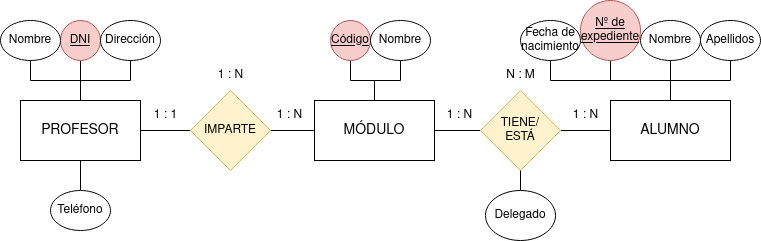

The diagram above was exported from draw.io. Its source (the exported page's mxGraphModel, read from the mxfile embedded in the PNG):
<mxGraphModel dx="1434" dy="752" grid="1" gridSize="10" guides="1" tooltips="1" connect="1" arrows="1" fold="1" page="1" pageScale="1" pageWidth="827" pageHeight="1169" math="0" shadow="0">
  <root>
    <mxCell id="0" />
    <mxCell id="1" parent="0" />
    <mxCell id="tyD22yEAEzwOd_Xxvzxq-1" value="MÓDULO" style="rounded=0;whiteSpace=wrap;html=1;fontSize=14;" vertex="1" parent="1">
      <mxGeometry x="354" y="360" width="120" height="60" as="geometry" />
    </mxCell>
    <mxCell id="tyD22yEAEzwOd_Xxvzxq-2" value="PROFESOR" style="rounded=0;whiteSpace=wrap;html=1;fontSize=14;" vertex="1" parent="1">
      <mxGeometry x="60" y="360" width="120" height="60" as="geometry" />
    </mxCell>
    <mxCell id="tyD22yEAEzwOd_Xxvzxq-3" value="ALUMNO" style="rounded=0;whiteSpace=wrap;html=1;fontSize=14;" vertex="1" parent="1">
      <mxGeometry x="650" y="360" width="120" height="60" as="geometry" />
    </mxCell>
    <mxCell id="tyD22yEAEzwOd_Xxvzxq-6" value="" style="edgeStyle=orthogonalEdgeStyle;rounded=0;orthogonalLoop=1;jettySize=auto;html=1;endArrow=none;endFill=0;" edge="1" parent="1" source="tyD22yEAEzwOd_Xxvzxq-4" target="tyD22yEAEzwOd_Xxvzxq-3">
      <mxGeometry relative="1" as="geometry" />
    </mxCell>
    <mxCell id="tyD22yEAEzwOd_Xxvzxq-8" value="" style="edgeStyle=orthogonalEdgeStyle;rounded=0;orthogonalLoop=1;jettySize=auto;html=1;endArrow=none;endFill=0;" edge="1" parent="1" source="tyD22yEAEzwOd_Xxvzxq-4" target="tyD22yEAEzwOd_Xxvzxq-1">
      <mxGeometry relative="1" as="geometry" />
    </mxCell>
    <mxCell id="tyD22yEAEzwOd_Xxvzxq-4" value="TIENE/&lt;br&gt;ESTÁ" style="rhombus;whiteSpace=wrap;html=1;fillColor=#fff2cc;strokeColor=#d6b656;" vertex="1" parent="1">
      <mxGeometry x="520" y="350" width="80" height="80" as="geometry" />
    </mxCell>
    <mxCell id="tyD22yEAEzwOd_Xxvzxq-9" value="" style="edgeStyle=orthogonalEdgeStyle;rounded=0;orthogonalLoop=1;jettySize=auto;html=1;endArrow=none;endFill=0;" edge="1" parent="1" source="tyD22yEAEzwOd_Xxvzxq-5" target="tyD22yEAEzwOd_Xxvzxq-1">
      <mxGeometry relative="1" as="geometry" />
    </mxCell>
    <mxCell id="tyD22yEAEzwOd_Xxvzxq-10" value="" style="edgeStyle=orthogonalEdgeStyle;rounded=0;orthogonalLoop=1;jettySize=auto;html=1;endArrow=none;endFill=0;" edge="1" parent="1" source="tyD22yEAEzwOd_Xxvzxq-5" target="tyD22yEAEzwOd_Xxvzxq-2">
      <mxGeometry relative="1" as="geometry" />
    </mxCell>
    <mxCell id="tyD22yEAEzwOd_Xxvzxq-5" value="IMPARTE" style="rhombus;whiteSpace=wrap;html=1;fillColor=#fff2cc;strokeColor=#d6b656;" vertex="1" parent="1">
      <mxGeometry x="230" y="350" width="80" height="80" as="geometry" />
    </mxCell>
    <mxCell id="tyD22yEAEzwOd_Xxvzxq-20" value="" style="edgeStyle=orthogonalEdgeStyle;rounded=0;orthogonalLoop=1;jettySize=auto;html=1;endArrow=none;endFill=0;" edge="1" parent="1" source="tyD22yEAEzwOd_Xxvzxq-11" target="tyD22yEAEzwOd_Xxvzxq-2">
      <mxGeometry relative="1" as="geometry" />
    </mxCell>
    <mxCell id="tyD22yEAEzwOd_Xxvzxq-11" value="DNI" style="ellipse;whiteSpace=wrap;html=1;aspect=fixed;fillColor=#f8cecc;strokeColor=#b85450;fontStyle=4" vertex="1" parent="1">
      <mxGeometry x="100" y="280" width="40" height="40" as="geometry" />
    </mxCell>
    <mxCell id="tyD22yEAEzwOd_Xxvzxq-16" value="" style="edgeStyle=orthogonalEdgeStyle;rounded=0;orthogonalLoop=1;jettySize=auto;html=1;endArrow=none;endFill=0;" edge="1" parent="1" source="tyD22yEAEzwOd_Xxvzxq-12" target="tyD22yEAEzwOd_Xxvzxq-2">
      <mxGeometry relative="1" as="geometry" />
    </mxCell>
    <mxCell id="tyD22yEAEzwOd_Xxvzxq-12" value="Dirección" style="ellipse;whiteSpace=wrap;html=1;" vertex="1" parent="1">
      <mxGeometry x="140" y="280" width="60" height="40" as="geometry" />
    </mxCell>
    <mxCell id="tyD22yEAEzwOd_Xxvzxq-21" value="" style="edgeStyle=orthogonalEdgeStyle;rounded=0;orthogonalLoop=1;jettySize=auto;html=1;endArrow=none;endFill=0;" edge="1" parent="1" source="tyD22yEAEzwOd_Xxvzxq-13" target="tyD22yEAEzwOd_Xxvzxq-2">
      <mxGeometry relative="1" as="geometry" />
    </mxCell>
    <mxCell id="tyD22yEAEzwOd_Xxvzxq-13" value="Nombre" style="ellipse;whiteSpace=wrap;html=1;" vertex="1" parent="1">
      <mxGeometry x="40" y="280" width="60" height="40" as="geometry" />
    </mxCell>
    <mxCell id="tyD22yEAEzwOd_Xxvzxq-15" value="" style="edgeStyle=orthogonalEdgeStyle;rounded=0;orthogonalLoop=1;jettySize=auto;html=1;endArrow=none;endFill=0;" edge="1" parent="1" source="tyD22yEAEzwOd_Xxvzxq-14" target="tyD22yEAEzwOd_Xxvzxq-2">
      <mxGeometry relative="1" as="geometry" />
    </mxCell>
    <mxCell id="tyD22yEAEzwOd_Xxvzxq-14" value="Teléfono" style="ellipse;whiteSpace=wrap;html=1;" vertex="1" parent="1">
      <mxGeometry x="90" y="450" width="60" height="40" as="geometry" />
    </mxCell>
    <mxCell id="tyD22yEAEzwOd_Xxvzxq-25" value="" style="edgeStyle=orthogonalEdgeStyle;rounded=0;orthogonalLoop=1;jettySize=auto;html=1;endArrow=none;endFill=0;" edge="1" parent="1" source="tyD22yEAEzwOd_Xxvzxq-22" target="tyD22yEAEzwOd_Xxvzxq-1">
      <mxGeometry relative="1" as="geometry" />
    </mxCell>
    <mxCell id="tyD22yEAEzwOd_Xxvzxq-22" value="Código" style="ellipse;whiteSpace=wrap;html=1;aspect=fixed;fillColor=#f8cecc;strokeColor=#b85450;fontStyle=4" vertex="1" parent="1">
      <mxGeometry x="370" y="280" width="40" height="40" as="geometry" />
    </mxCell>
    <mxCell id="tyD22yEAEzwOd_Xxvzxq-24" value="" style="edgeStyle=orthogonalEdgeStyle;rounded=0;orthogonalLoop=1;jettySize=auto;html=1;endArrow=none;endFill=0;" edge="1" parent="1" source="tyD22yEAEzwOd_Xxvzxq-23" target="tyD22yEAEzwOd_Xxvzxq-1">
      <mxGeometry relative="1" as="geometry" />
    </mxCell>
    <mxCell id="tyD22yEAEzwOd_Xxvzxq-23" value="Nombre" style="ellipse;whiteSpace=wrap;html=1;" vertex="1" parent="1">
      <mxGeometry x="410" y="280" width="60" height="40" as="geometry" />
    </mxCell>
    <mxCell id="tyD22yEAEzwOd_Xxvzxq-31" value="" style="edgeStyle=orthogonalEdgeStyle;rounded=0;orthogonalLoop=1;jettySize=auto;html=1;endArrow=none;endFill=0;" edge="1" parent="1" source="tyD22yEAEzwOd_Xxvzxq-26" target="tyD22yEAEzwOd_Xxvzxq-3">
      <mxGeometry relative="1" as="geometry" />
    </mxCell>
    <mxCell id="tyD22yEAEzwOd_Xxvzxq-26" value="Nº de expediente" style="ellipse;whiteSpace=wrap;html=1;aspect=fixed;fillColor=#f8cecc;strokeColor=#b85450;fontStyle=4" vertex="1" parent="1">
      <mxGeometry x="620" y="260" width="60" height="60" as="geometry" />
    </mxCell>
    <mxCell id="tyD22yEAEzwOd_Xxvzxq-30" value="" style="edgeStyle=orthogonalEdgeStyle;rounded=0;orthogonalLoop=1;jettySize=auto;html=1;endArrow=none;endFill=0;" edge="1" parent="1" source="tyD22yEAEzwOd_Xxvzxq-27" target="tyD22yEAEzwOd_Xxvzxq-3">
      <mxGeometry relative="1" as="geometry" />
    </mxCell>
    <mxCell id="tyD22yEAEzwOd_Xxvzxq-27" value="Nombre" style="ellipse;whiteSpace=wrap;html=1;" vertex="1" parent="1">
      <mxGeometry x="680" y="280" width="60" height="40" as="geometry" />
    </mxCell>
    <mxCell id="tyD22yEAEzwOd_Xxvzxq-29" value="" style="edgeStyle=orthogonalEdgeStyle;rounded=0;orthogonalLoop=1;jettySize=auto;html=1;endArrow=none;endFill=0;" edge="1" parent="1" source="tyD22yEAEzwOd_Xxvzxq-28" target="tyD22yEAEzwOd_Xxvzxq-3">
      <mxGeometry relative="1" as="geometry" />
    </mxCell>
    <mxCell id="tyD22yEAEzwOd_Xxvzxq-28" value="Apellidos" style="ellipse;whiteSpace=wrap;html=1;" vertex="1" parent="1">
      <mxGeometry x="740" y="280" width="60" height="40" as="geometry" />
    </mxCell>
    <mxCell id="tyD22yEAEzwOd_Xxvzxq-34" style="edgeStyle=orthogonalEdgeStyle;rounded=0;orthogonalLoop=1;jettySize=auto;html=1;exitX=0.5;exitY=1;exitDx=0;exitDy=0;entryX=0.5;entryY=0;entryDx=0;entryDy=0;endArrow=none;endFill=0;" edge="1" parent="1" source="tyD22yEAEzwOd_Xxvzxq-32" target="tyD22yEAEzwOd_Xxvzxq-3">
      <mxGeometry relative="1" as="geometry" />
    </mxCell>
    <mxCell id="tyD22yEAEzwOd_Xxvzxq-32" value="Fecha de nacimiento" style="ellipse;whiteSpace=wrap;html=1;" vertex="1" parent="1">
      <mxGeometry x="560" y="280" width="60" height="40" as="geometry" />
    </mxCell>
    <mxCell id="tyD22yEAEzwOd_Xxvzxq-53" style="edgeStyle=orthogonalEdgeStyle;rounded=0;orthogonalLoop=1;jettySize=auto;html=1;exitX=0.5;exitY=0;exitDx=0;exitDy=0;entryX=0.5;entryY=1;entryDx=0;entryDy=0;endArrow=none;endFill=0;" edge="1" parent="1" source="tyD22yEAEzwOd_Xxvzxq-41" target="tyD22yEAEzwOd_Xxvzxq-4">
      <mxGeometry relative="1" as="geometry" />
    </mxCell>
    <mxCell id="tyD22yEAEzwOd_Xxvzxq-41" value="Delegado" style="ellipse;whiteSpace=wrap;html=1;" vertex="1" parent="1">
      <mxGeometry x="525" y="450" width="70" height="50" as="geometry" />
    </mxCell>
    <mxCell id="tyD22yEAEzwOd_Xxvzxq-45" value="1 : N" style="text;html=1;align=center;verticalAlign=middle;resizable=0;points=[];autosize=1;strokeColor=none;fillColor=none;" vertex="1" parent="1">
      <mxGeometry x="304" y="360" width="50" height="30" as="geometry" />
    </mxCell>
    <mxCell id="tyD22yEAEzwOd_Xxvzxq-46" value="1 : 1" style="text;html=1;align=center;verticalAlign=middle;resizable=0;points=[];autosize=1;strokeColor=none;fillColor=none;" vertex="1" parent="1">
      <mxGeometry x="180" y="360" width="50" height="30" as="geometry" />
    </mxCell>
    <mxCell id="tyD22yEAEzwOd_Xxvzxq-47" value="1 : N" style="text;html=1;align=center;verticalAlign=middle;resizable=0;points=[];autosize=1;strokeColor=none;fillColor=none;" vertex="1" parent="1">
      <mxGeometry x="245" y="320" width="50" height="30" as="geometry" />
    </mxCell>
    <mxCell id="tyD22yEAEzwOd_Xxvzxq-48" value="1 : N" style="text;html=1;align=center;verticalAlign=middle;resizable=0;points=[];autosize=1;strokeColor=none;fillColor=none;" vertex="1" parent="1">
      <mxGeometry x="600" y="360" width="50" height="30" as="geometry" />
    </mxCell>
    <mxCell id="tyD22yEAEzwOd_Xxvzxq-49" value="1 : N" style="text;html=1;align=center;verticalAlign=middle;resizable=0;points=[];autosize=1;strokeColor=none;fillColor=none;" vertex="1" parent="1">
      <mxGeometry x="474" y="360" width="50" height="30" as="geometry" />
    </mxCell>
    <mxCell id="tyD22yEAEzwOd_Xxvzxq-50" value="N : M" style="text;html=1;align=center;verticalAlign=middle;resizable=0;points=[];autosize=1;strokeColor=none;fillColor=none;" vertex="1" parent="1">
      <mxGeometry x="535" y="320" width="50" height="30" as="geometry" />
    </mxCell>
  </root>
</mxGraphModel>